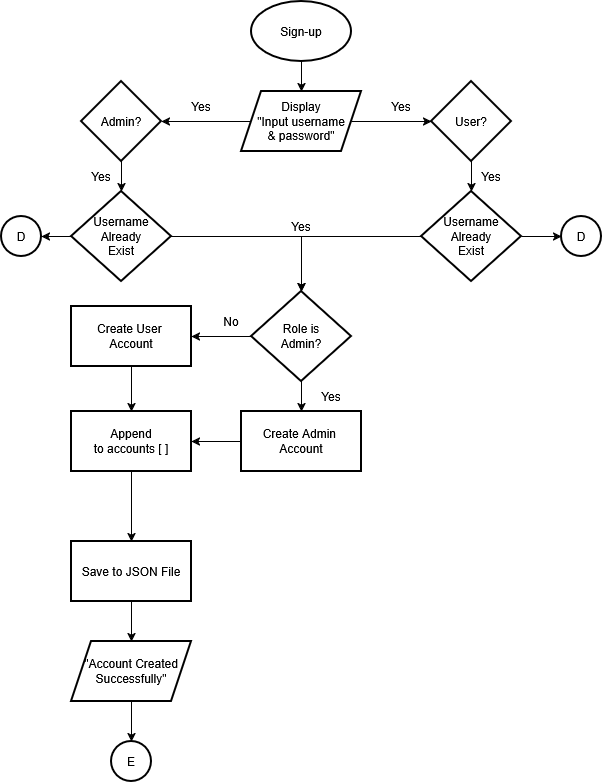

The diagram above was exported from draw.io. Its source (the exported page's mxGraphModel, read from the mxfile embedded in the PNG):
<mxGraphModel dx="1364" dy="779" grid="1" gridSize="10" guides="1" tooltips="1" connect="1" arrows="1" fold="1" page="1" pageScale="1" pageWidth="850" pageHeight="1100" math="0" shadow="0">
  <root>
    <mxCell id="0" />
    <mxCell id="1" parent="0" />
    <mxCell id="AnZGqBdFQOAsXE2eaJgw-4" edge="1" parent="1" source="EheVoNd3ATEJoeAe5Tp7-1" style="edgeStyle=orthogonalEdgeStyle;rounded=0;orthogonalLoop=1;jettySize=auto;html=1;" target="AnZGqBdFQOAsXE2eaJgw-3" value="">
      <mxGeometry relative="1" as="geometry" />
    </mxCell>
    <mxCell id="EheVoNd3ATEJoeAe5Tp7-1" parent="1" style="strokeWidth=2;html=1;shape=mxgraph.flowchart.start_1;whiteSpace=wrap;" value="Sign-up" vertex="1">
      <mxGeometry height="60" width="100" x="390" y="10" as="geometry" />
    </mxCell>
    <mxCell id="OpL5lqjE4DYTGUhwfyS9-2" edge="1" parent="1" source="AnZGqBdFQOAsXE2eaJgw-3" style="edgeStyle=orthogonalEdgeStyle;rounded=0;orthogonalLoop=1;jettySize=auto;html=1;" target="OpL5lqjE4DYTGUhwfyS9-1" value="">
      <mxGeometry relative="1" as="geometry" />
    </mxCell>
    <mxCell id="OpL5lqjE4DYTGUhwfyS9-6" edge="1" parent="1" source="AnZGqBdFQOAsXE2eaJgw-3" style="edgeStyle=orthogonalEdgeStyle;rounded=0;orthogonalLoop=1;jettySize=auto;html=1;" target="OpL5lqjE4DYTGUhwfyS9-5" value="">
      <mxGeometry relative="1" as="geometry" />
    </mxCell>
    <mxCell id="AnZGqBdFQOAsXE2eaJgw-3" parent="1" style="shape=parallelogram;perimeter=parallelogramPerimeter;whiteSpace=wrap;html=1;fixedSize=1;strokeWidth=2;" value="&lt;div&gt;Display&lt;/div&gt;&lt;div&gt;&quot;Input username&lt;/div&gt;&lt;div&gt;&amp;amp; password&quot;&lt;/div&gt;" vertex="1">
      <mxGeometry height="60" width="120" x="380" y="100" as="geometry" />
    </mxCell>
    <mxCell id="OpL5lqjE4DYTGUhwfyS9-8" edge="1" parent="1" source="OpL5lqjE4DYTGUhwfyS9-1" style="edgeStyle=orthogonalEdgeStyle;rounded=0;orthogonalLoop=1;jettySize=auto;html=1;" target="OpL5lqjE4DYTGUhwfyS9-7" value="">
      <mxGeometry relative="1" as="geometry" />
    </mxCell>
    <mxCell id="OpL5lqjE4DYTGUhwfyS9-1" parent="1" style="rhombus;whiteSpace=wrap;html=1;strokeWidth=2;" value="Admin?" vertex="1">
      <mxGeometry height="80" width="80" x="220" y="90" as="geometry" />
    </mxCell>
    <mxCell id="OpL5lqjE4DYTGUhwfyS9-10" edge="1" parent="1" source="OpL5lqjE4DYTGUhwfyS9-5" style="edgeStyle=orthogonalEdgeStyle;rounded=0;orthogonalLoop=1;jettySize=auto;html=1;" target="OpL5lqjE4DYTGUhwfyS9-9" value="">
      <mxGeometry relative="1" as="geometry" />
    </mxCell>
    <mxCell id="OpL5lqjE4DYTGUhwfyS9-5" parent="1" style="rhombus;whiteSpace=wrap;html=1;strokeWidth=2;" value="User?" vertex="1">
      <mxGeometry height="80" width="80" x="570" y="90" as="geometry" />
    </mxCell>
    <mxCell id="njfDVEnJe7L7XXkA5sCa-3" edge="1" parent="1" source="OpL5lqjE4DYTGUhwfyS9-7" style="edgeStyle=orthogonalEdgeStyle;rounded=0;orthogonalLoop=1;jettySize=auto;html=1;" target="njfDVEnJe7L7XXkA5sCa-1" value="">
      <mxGeometry relative="1" as="geometry" />
    </mxCell>
    <mxCell id="njfDVEnJe7L7XXkA5sCa-6" edge="1" parent="1" source="OpL5lqjE4DYTGUhwfyS9-7" style="edgeStyle=orthogonalEdgeStyle;rounded=0;orthogonalLoop=1;jettySize=auto;html=1;" target="njfDVEnJe7L7XXkA5sCa-5" value="">
      <mxGeometry relative="1" as="geometry" />
    </mxCell>
    <mxCell id="OpL5lqjE4DYTGUhwfyS9-7" parent="1" style="rhombus;whiteSpace=wrap;html=1;strokeWidth=2;" value="&lt;div&gt;Username&lt;/div&gt;&lt;div&gt;Already&lt;/div&gt;&lt;div&gt;Exist&lt;/div&gt;" vertex="1">
      <mxGeometry height="90" width="100" x="210" y="200" as="geometry" />
    </mxCell>
    <mxCell id="njfDVEnJe7L7XXkA5sCa-4" edge="1" parent="1" source="OpL5lqjE4DYTGUhwfyS9-9" style="edgeStyle=orthogonalEdgeStyle;rounded=0;orthogonalLoop=1;jettySize=auto;html=1;" target="njfDVEnJe7L7XXkA5sCa-2" value="">
      <mxGeometry relative="1" as="geometry" />
    </mxCell>
    <mxCell id="njfDVEnJe7L7XXkA5sCa-7" edge="1" parent="1" source="OpL5lqjE4DYTGUhwfyS9-9" style="edgeStyle=orthogonalEdgeStyle;rounded=0;orthogonalLoop=1;jettySize=auto;html=1;" target="njfDVEnJe7L7XXkA5sCa-5" value="">
      <mxGeometry relative="1" as="geometry" />
    </mxCell>
    <mxCell id="OpL5lqjE4DYTGUhwfyS9-9" parent="1" style="rhombus;whiteSpace=wrap;html=1;strokeWidth=2;" value="&lt;div&gt;Username&lt;/div&gt;&lt;div&gt;Already&lt;/div&gt;&lt;div&gt;Exist&lt;/div&gt;" vertex="1">
      <mxGeometry height="90" width="100" x="560" y="200" as="geometry" />
    </mxCell>
    <mxCell id="njfDVEnJe7L7XXkA5sCa-1" parent="1" style="ellipse;whiteSpace=wrap;html=1;strokeWidth=2;" value="D" vertex="1">
      <mxGeometry height="40" width="40" x="140" y="225" as="geometry" />
    </mxCell>
    <mxCell id="njfDVEnJe7L7XXkA5sCa-2" parent="1" style="ellipse;whiteSpace=wrap;html=1;strokeWidth=2;" value="D" vertex="1">
      <mxGeometry height="40" width="40" x="700" y="225" as="geometry" />
    </mxCell>
    <mxCell id="njfDVEnJe7L7XXkA5sCa-9" edge="1" parent="1" source="njfDVEnJe7L7XXkA5sCa-5" style="edgeStyle=orthogonalEdgeStyle;rounded=0;orthogonalLoop=1;jettySize=auto;html=1;" target="njfDVEnJe7L7XXkA5sCa-8" value="">
      <mxGeometry relative="1" as="geometry" />
    </mxCell>
    <mxCell id="njfDVEnJe7L7XXkA5sCa-11" edge="1" parent="1" source="njfDVEnJe7L7XXkA5sCa-5" style="edgeStyle=orthogonalEdgeStyle;rounded=0;orthogonalLoop=1;jettySize=auto;html=1;" target="njfDVEnJe7L7XXkA5sCa-10" value="">
      <mxGeometry relative="1" as="geometry" />
    </mxCell>
    <mxCell id="njfDVEnJe7L7XXkA5sCa-5" parent="1" style="rhombus;whiteSpace=wrap;html=1;strokeWidth=2;" value="&lt;div&gt;Role is&lt;/div&gt;&lt;div&gt;Admin?&lt;/div&gt;" vertex="1">
      <mxGeometry height="90" width="100" x="390" y="300" as="geometry" />
    </mxCell>
    <mxCell id="njfDVEnJe7L7XXkA5sCa-14" edge="1" parent="1" source="njfDVEnJe7L7XXkA5sCa-8" style="edgeStyle=orthogonalEdgeStyle;rounded=0;orthogonalLoop=1;jettySize=auto;html=1;" target="njfDVEnJe7L7XXkA5sCa-12" value="">
      <mxGeometry relative="1" as="geometry" />
    </mxCell>
    <mxCell id="njfDVEnJe7L7XXkA5sCa-8" parent="1" style="whiteSpace=wrap;html=1;strokeWidth=2;" value="&lt;div&gt;Create Admin&amp;nbsp;&lt;/div&gt;&lt;div&gt;Account&lt;/div&gt;" vertex="1">
      <mxGeometry height="60" width="120" x="380" y="420" as="geometry" />
    </mxCell>
    <mxCell id="njfDVEnJe7L7XXkA5sCa-13" edge="1" parent="1" source="njfDVEnJe7L7XXkA5sCa-10" style="edgeStyle=orthogonalEdgeStyle;rounded=0;orthogonalLoop=1;jettySize=auto;html=1;" target="njfDVEnJe7L7XXkA5sCa-12" value="">
      <mxGeometry relative="1" as="geometry" />
    </mxCell>
    <mxCell id="njfDVEnJe7L7XXkA5sCa-10" parent="1" style="whiteSpace=wrap;html=1;strokeWidth=2;" value="&lt;div&gt;Create User&amp;nbsp;&lt;/div&gt;&lt;div&gt;Account&lt;/div&gt;" vertex="1">
      <mxGeometry height="60" width="120" x="210" y="315" as="geometry" />
    </mxCell>
    <mxCell id="njfDVEnJe7L7XXkA5sCa-16" edge="1" parent="1" source="njfDVEnJe7L7XXkA5sCa-12" style="edgeStyle=orthogonalEdgeStyle;rounded=0;orthogonalLoop=1;jettySize=auto;html=1;" target="njfDVEnJe7L7XXkA5sCa-15" value="">
      <mxGeometry relative="1" as="geometry" />
    </mxCell>
    <mxCell id="njfDVEnJe7L7XXkA5sCa-12" parent="1" style="whiteSpace=wrap;html=1;strokeWidth=2;" value="&lt;div&gt;Append&lt;/div&gt;&lt;div&gt;to accounts [ ]&lt;/div&gt;" vertex="1">
      <mxGeometry height="60" width="120" x="210" y="420" as="geometry" />
    </mxCell>
    <mxCell id="njfDVEnJe7L7XXkA5sCa-18" edge="1" parent="1" source="njfDVEnJe7L7XXkA5sCa-15" style="edgeStyle=orthogonalEdgeStyle;rounded=0;orthogonalLoop=1;jettySize=auto;html=1;" target="njfDVEnJe7L7XXkA5sCa-17" value="">
      <mxGeometry relative="1" as="geometry" />
    </mxCell>
    <mxCell id="njfDVEnJe7L7XXkA5sCa-15" parent="1" style="whiteSpace=wrap;html=1;strokeWidth=2;" value="Save to JSON File" vertex="1">
      <mxGeometry height="60" width="120" x="210" y="550" as="geometry" />
    </mxCell>
    <mxCell id="njfDVEnJe7L7XXkA5sCa-20" edge="1" parent="1" source="njfDVEnJe7L7XXkA5sCa-17" style="edgeStyle=orthogonalEdgeStyle;rounded=0;orthogonalLoop=1;jettySize=auto;html=1;" target="njfDVEnJe7L7XXkA5sCa-19" value="">
      <mxGeometry relative="1" as="geometry" />
    </mxCell>
    <mxCell id="njfDVEnJe7L7XXkA5sCa-17" parent="1" style="shape=parallelogram;perimeter=parallelogramPerimeter;whiteSpace=wrap;html=1;fixedSize=1;strokeWidth=2;" value="&lt;div&gt;&quot;Account Created&lt;/div&gt;&lt;div&gt;Successfully&quot;&lt;/div&gt;" vertex="1">
      <mxGeometry height="60" width="120" x="210" y="650" as="geometry" />
    </mxCell>
    <mxCell id="njfDVEnJe7L7XXkA5sCa-19" parent="1" style="ellipse;whiteSpace=wrap;html=1;strokeWidth=2;" value="E" vertex="1">
      <mxGeometry height="40" width="40" x="250" y="750" as="geometry" />
    </mxCell>
    <mxCell id="6yPV5PwXxGxeC_zfKVJG-1" parent="1" style="text;html=1;whiteSpace=wrap;strokeColor=none;fillColor=none;align=center;verticalAlign=middle;rounded=0;" value="Yes" vertex="1">
      <mxGeometry height="30" width="60" x="310" y="100" as="geometry" />
    </mxCell>
    <mxCell id="6yPV5PwXxGxeC_zfKVJG-2" parent="1" style="text;html=1;whiteSpace=wrap;strokeColor=none;fillColor=none;align=center;verticalAlign=middle;rounded=0;" value="Yes" vertex="1">
      <mxGeometry height="30" width="60" x="510" y="100" as="geometry" />
    </mxCell>
    <mxCell id="6yPV5PwXxGxeC_zfKVJG-3" parent="1" style="text;html=1;whiteSpace=wrap;strokeColor=none;fillColor=none;align=center;verticalAlign=middle;rounded=0;" value="Yes" vertex="1">
      <mxGeometry height="30" width="60" x="600" y="170" as="geometry" />
    </mxCell>
    <mxCell id="6yPV5PwXxGxeC_zfKVJG-4" parent="1" style="text;html=1;whiteSpace=wrap;strokeColor=none;fillColor=none;align=center;verticalAlign=middle;rounded=0;" value="Yes" vertex="1">
      <mxGeometry height="30" width="60" x="210" y="170" as="geometry" />
    </mxCell>
    <mxCell id="6yPV5PwXxGxeC_zfKVJG-5" parent="1" style="text;html=1;whiteSpace=wrap;strokeColor=none;fillColor=none;align=center;verticalAlign=middle;rounded=0;" value="Yes" vertex="1">
      <mxGeometry height="30" width="60" x="410" y="220" as="geometry" />
    </mxCell>
    <mxCell id="6yPV5PwXxGxeC_zfKVJG-6" parent="1" style="text;html=1;whiteSpace=wrap;strokeColor=none;fillColor=none;align=center;verticalAlign=middle;rounded=0;" value="Yes" vertex="1">
      <mxGeometry height="30" width="60" x="440" y="390" as="geometry" />
    </mxCell>
    <mxCell id="6yPV5PwXxGxeC_zfKVJG-8" parent="1" style="text;html=1;whiteSpace=wrap;strokeColor=none;fillColor=none;align=center;verticalAlign=middle;rounded=0;" value="No" vertex="1">
      <mxGeometry height="30" width="60" x="340" y="315" as="geometry" />
    </mxCell>
  </root>
</mxGraphModel>